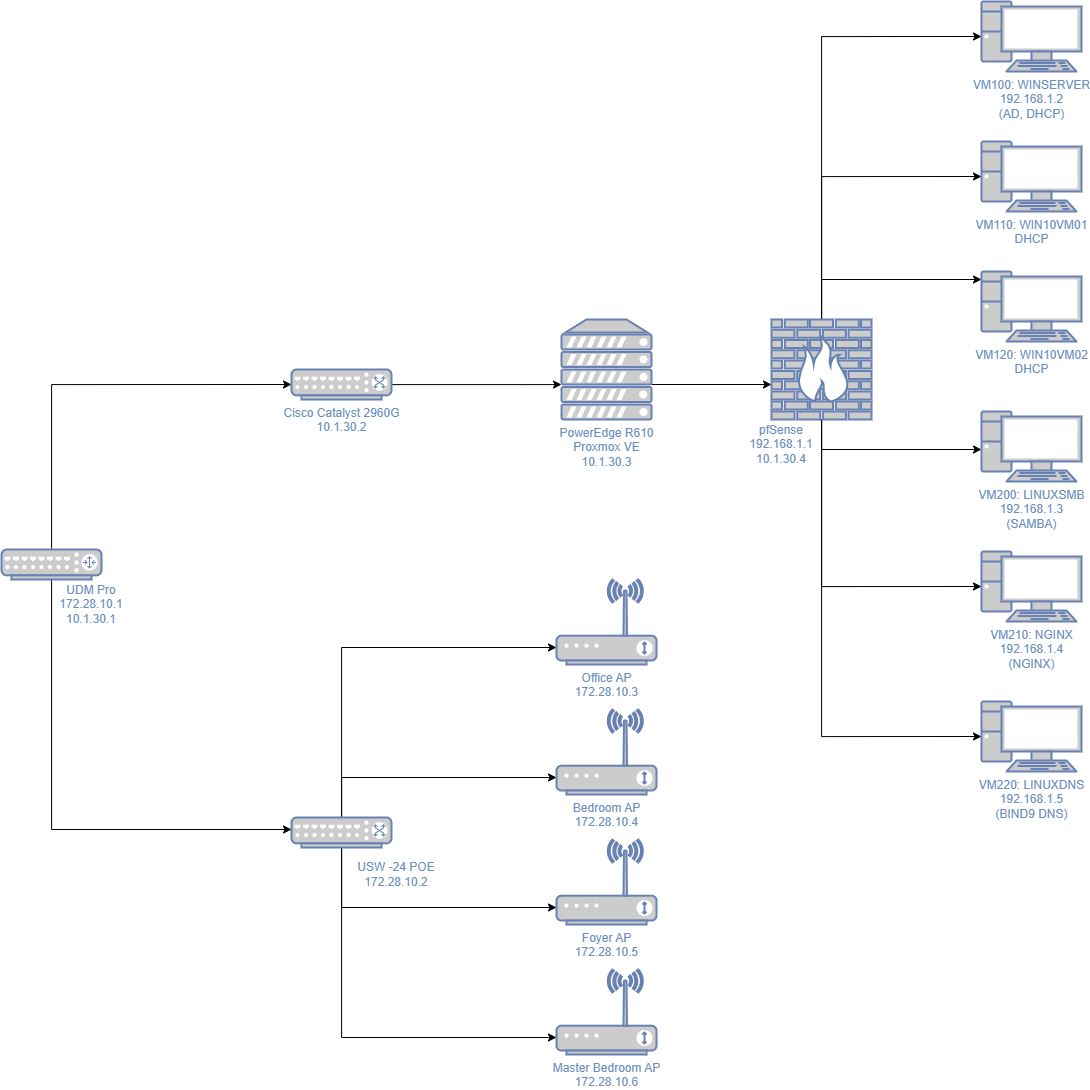

The diagram above was exported from draw.io. Its source (the exported page's mxGraphModel, read from the mxfile embedded in the PNG):
<mxGraphModel dx="3725" dy="2238" grid="1" gridSize="10" guides="1" tooltips="1" connect="1" arrows="1" fold="1" page="1" pageScale="1" pageWidth="850" pageHeight="1100" math="0" shadow="0">
  <root>
    <mxCell id="0" />
    <mxCell id="1" parent="0" />
    <mxCell id="aUPq6Rk4_FUKtkK92K74-13" style="edgeStyle=orthogonalEdgeStyle;rounded=0;orthogonalLoop=1;jettySize=auto;html=1;" edge="1" parent="1" source="aUPq6Rk4_FUKtkK92K74-4" target="aUPq6Rk4_FUKtkK92K74-8">
      <mxGeometry relative="1" as="geometry">
        <Array as="points">
          <mxPoint x="-910" y="598" />
        </Array>
      </mxGeometry>
    </mxCell>
    <mxCell id="aUPq6Rk4_FUKtkK92K74-15" style="edgeStyle=orthogonalEdgeStyle;rounded=0;orthogonalLoop=1;jettySize=auto;html=1;" edge="1" parent="1" source="aUPq6Rk4_FUKtkK92K74-4" target="aUPq6Rk4_FUKtkK92K74-9">
      <mxGeometry relative="1" as="geometry">
        <Array as="points">
          <mxPoint x="-910" y="728" />
        </Array>
      </mxGeometry>
    </mxCell>
    <mxCell id="aUPq6Rk4_FUKtkK92K74-16" style="edgeStyle=orthogonalEdgeStyle;rounded=0;orthogonalLoop=1;jettySize=auto;html=1;" edge="1" parent="1" source="aUPq6Rk4_FUKtkK92K74-4" target="aUPq6Rk4_FUKtkK92K74-10">
      <mxGeometry relative="1" as="geometry">
        <Array as="points">
          <mxPoint x="-910" y="858" />
        </Array>
      </mxGeometry>
    </mxCell>
    <mxCell id="aUPq6Rk4_FUKtkK92K74-17" style="edgeStyle=orthogonalEdgeStyle;rounded=0;orthogonalLoop=1;jettySize=auto;html=1;" edge="1" parent="1" source="aUPq6Rk4_FUKtkK92K74-4" target="aUPq6Rk4_FUKtkK92K74-7">
      <mxGeometry relative="1" as="geometry">
        <Array as="points">
          <mxPoint x="-910" y="468" />
        </Array>
      </mxGeometry>
    </mxCell>
    <mxCell id="aUPq6Rk4_FUKtkK92K74-4" value="" style="fontColor=#0066CC;verticalAlign=top;verticalLabelPosition=bottom;labelPosition=center;align=center;html=1;outlineConnect=0;fillColor=#CCCCCC;strokeColor=#6881B3;gradientColor=none;gradientDirection=north;strokeWidth=2;shape=mxgraph.networks.switch;" vertex="1" parent="1">
      <mxGeometry x="-960" y="638" width="100" height="30" as="geometry" />
    </mxCell>
    <mxCell id="aUPq6Rk4_FUKtkK92K74-18" style="edgeStyle=orthogonalEdgeStyle;rounded=0;orthogonalLoop=1;jettySize=auto;html=1;" edge="1" parent="1" source="aUPq6Rk4_FUKtkK92K74-5" target="aUPq6Rk4_FUKtkK92K74-4">
      <mxGeometry relative="1" as="geometry">
        <Array as="points">
          <mxPoint x="-1200" y="650" />
        </Array>
      </mxGeometry>
    </mxCell>
    <mxCell id="aUPq6Rk4_FUKtkK92K74-20" style="edgeStyle=orthogonalEdgeStyle;rounded=0;orthogonalLoop=1;jettySize=auto;html=1;entryX=0;entryY=0.5;entryDx=0;entryDy=0;entryPerimeter=0;" edge="1" parent="1" source="aUPq6Rk4_FUKtkK92K74-5" target="aUPq6Rk4_FUKtkK92K74-19">
      <mxGeometry relative="1" as="geometry">
        <Array as="points">
          <mxPoint x="-1200" y="205" />
        </Array>
      </mxGeometry>
    </mxCell>
    <mxCell id="aUPq6Rk4_FUKtkK92K74-5" value="" style="fontColor=#0066CC;verticalAlign=top;verticalLabelPosition=bottom;labelPosition=center;align=center;html=1;outlineConnect=0;fillColor=#CCCCCC;strokeColor=#6881B3;gradientColor=none;gradientDirection=north;strokeWidth=2;shape=mxgraph.networks.router;" vertex="1" parent="1">
      <mxGeometry x="-1250" y="370" width="100" height="30" as="geometry" />
    </mxCell>
    <mxCell id="aUPq6Rk4_FUKtkK92K74-7" value="&lt;font color=&quot;#6c8ebf&quot;&gt;Office AP&lt;br&gt;172.28.10.3&lt;/font&gt;" style="fontColor=#0066CC;verticalAlign=top;verticalLabelPosition=bottom;labelPosition=center;align=center;html=1;outlineConnect=0;fillColor=#CCCCCC;strokeColor=#6881B3;gradientColor=none;gradientDirection=north;strokeWidth=2;shape=mxgraph.networks.wireless_modem;" vertex="1" parent="1">
      <mxGeometry x="-695" y="400" width="100" height="85" as="geometry" />
    </mxCell>
    <mxCell id="aUPq6Rk4_FUKtkK92K74-8" value="&lt;font color=&quot;#6c8ebf&quot;&gt;Bedroom AP&lt;br&gt;172.28.10.4&lt;/font&gt;" style="fontColor=#0066CC;verticalAlign=top;verticalLabelPosition=bottom;labelPosition=center;align=center;html=1;outlineConnect=0;fillColor=#CCCCCC;strokeColor=#6881B3;gradientColor=none;gradientDirection=north;strokeWidth=2;shape=mxgraph.networks.wireless_modem;" vertex="1" parent="1">
      <mxGeometry x="-695" y="530" width="100" height="85" as="geometry" />
    </mxCell>
    <mxCell id="aUPq6Rk4_FUKtkK92K74-9" value="&lt;font color=&quot;#6c8ebf&quot;&gt;Foyer AP&lt;br&gt;172.28.10.5&lt;/font&gt;" style="fontColor=#0066CC;verticalAlign=top;verticalLabelPosition=bottom;labelPosition=center;align=center;html=1;outlineConnect=0;fillColor=#CCCCCC;strokeColor=#6881B3;gradientColor=none;gradientDirection=north;strokeWidth=2;shape=mxgraph.networks.wireless_modem;" vertex="1" parent="1">
      <mxGeometry x="-695" y="660" width="100" height="85" as="geometry" />
    </mxCell>
    <mxCell id="aUPq6Rk4_FUKtkK92K74-10" value="&lt;font color=&quot;#6c8ebf&quot;&gt;Master Bedroom AP&lt;br&gt;172.28.10.6&lt;/font&gt;" style="fontColor=#0066CC;verticalAlign=top;verticalLabelPosition=bottom;labelPosition=center;align=center;html=1;outlineConnect=0;fillColor=#CCCCCC;strokeColor=#6881B3;gradientColor=none;gradientDirection=north;strokeWidth=2;shape=mxgraph.networks.wireless_modem;" vertex="1" parent="1">
      <mxGeometry x="-695" y="790" width="100" height="85" as="geometry" />
    </mxCell>
    <mxCell id="aUPq6Rk4_FUKtkK92K74-22" style="edgeStyle=orthogonalEdgeStyle;rounded=0;orthogonalLoop=1;jettySize=auto;html=1;" edge="1" parent="1" source="aUPq6Rk4_FUKtkK92K74-19" target="aUPq6Rk4_FUKtkK92K74-21">
      <mxGeometry relative="1" as="geometry">
        <Array as="points">
          <mxPoint x="-730" y="205" />
          <mxPoint x="-730" y="205" />
        </Array>
      </mxGeometry>
    </mxCell>
    <mxCell id="aUPq6Rk4_FUKtkK92K74-19" value="&lt;font color=&quot;#6c8ebf&quot;&gt;Cisco Catalyst 2960G&lt;br&gt;10.1.30.2&lt;/font&gt;" style="fontColor=#0066CC;verticalAlign=top;verticalLabelPosition=bottom;labelPosition=center;align=center;html=1;outlineConnect=0;fillColor=#CCCCCC;strokeColor=#6881B3;gradientColor=none;gradientDirection=north;strokeWidth=2;shape=mxgraph.networks.switch;" vertex="1" parent="1">
      <mxGeometry x="-960" y="190" width="100" height="30" as="geometry" />
    </mxCell>
    <mxCell id="aUPq6Rk4_FUKtkK92K74-30" style="edgeStyle=orthogonalEdgeStyle;rounded=0;orthogonalLoop=1;jettySize=auto;html=1;" edge="1" parent="1">
      <mxGeometry relative="1" as="geometry">
        <mxPoint x="-600" y="205" as="sourcePoint" />
        <mxPoint x="-480" y="205" as="targetPoint" />
      </mxGeometry>
    </mxCell>
    <mxCell id="aUPq6Rk4_FUKtkK92K74-21" value="&lt;font color=&quot;#6c8ebf&quot;&gt;PowerEdge R610&lt;br&gt;Proxmox VE&lt;br&gt;10.1.30.3&lt;/font&gt;" style="fontColor=#0066CC;verticalAlign=top;verticalLabelPosition=bottom;labelPosition=center;align=center;html=1;outlineConnect=0;fillColor=#CCCCCC;strokeColor=#6881B3;gradientColor=none;gradientDirection=north;strokeWidth=2;shape=mxgraph.networks.server;" vertex="1" parent="1">
      <mxGeometry x="-690" y="140" width="90" height="100" as="geometry" />
    </mxCell>
    <mxCell id="aUPq6Rk4_FUKtkK92K74-23" value="&lt;font color=&quot;#6c8ebf&quot;&gt;UDM Pro&lt;br&gt;172.28.10.1&lt;br&gt;10.1.30.1&lt;br&gt;&lt;/font&gt;" style="text;html=1;strokeColor=none;fillColor=none;align=center;verticalAlign=middle;whiteSpace=wrap;rounded=0;" vertex="1" parent="1">
      <mxGeometry x="-1190" y="410" width="60" height="30" as="geometry" />
    </mxCell>
    <mxCell id="aUPq6Rk4_FUKtkK92K74-24" value="&lt;font color=&quot;#6c8ebf&quot;&gt;USW -24 POE&lt;br&gt;172.28.10.2&lt;/font&gt;" style="text;html=1;strokeColor=none;fillColor=none;align=center;verticalAlign=middle;whiteSpace=wrap;rounded=0;" vertex="1" parent="1">
      <mxGeometry x="-910" y="680" width="110" height="30" as="geometry" />
    </mxCell>
    <mxCell id="aUPq6Rk4_FUKtkK92K74-37" style="edgeStyle=orthogonalEdgeStyle;rounded=0;orthogonalLoop=1;jettySize=auto;html=1;entryX=0;entryY=0.5;entryDx=0;entryDy=0;entryPerimeter=0;" edge="1" parent="1" source="aUPq6Rk4_FUKtkK92K74-29" target="aUPq6Rk4_FUKtkK92K74-31">
      <mxGeometry relative="1" as="geometry">
        <Array as="points">
          <mxPoint x="-430" y="-143" />
        </Array>
      </mxGeometry>
    </mxCell>
    <mxCell id="aUPq6Rk4_FUKtkK92K74-38" style="edgeStyle=orthogonalEdgeStyle;rounded=0;orthogonalLoop=1;jettySize=auto;html=1;entryX=0;entryY=0.5;entryDx=0;entryDy=0;entryPerimeter=0;" edge="1" parent="1" source="aUPq6Rk4_FUKtkK92K74-29" target="aUPq6Rk4_FUKtkK92K74-32">
      <mxGeometry relative="1" as="geometry">
        <Array as="points">
          <mxPoint x="-430" y="-3" />
        </Array>
      </mxGeometry>
    </mxCell>
    <mxCell id="aUPq6Rk4_FUKtkK92K74-41" style="edgeStyle=orthogonalEdgeStyle;rounded=0;orthogonalLoop=1;jettySize=auto;html=1;" edge="1" parent="1" source="aUPq6Rk4_FUKtkK92K74-29" target="aUPq6Rk4_FUKtkK92K74-33">
      <mxGeometry relative="1" as="geometry">
        <Array as="points">
          <mxPoint x="-430" y="100" />
        </Array>
      </mxGeometry>
    </mxCell>
    <mxCell id="aUPq6Rk4_FUKtkK92K74-42" style="edgeStyle=orthogonalEdgeStyle;rounded=0;orthogonalLoop=1;jettySize=auto;html=1;" edge="1" parent="1" source="aUPq6Rk4_FUKtkK92K74-29" target="aUPq6Rk4_FUKtkK92K74-34">
      <mxGeometry relative="1" as="geometry">
        <Array as="points">
          <mxPoint x="-430" y="270" />
        </Array>
      </mxGeometry>
    </mxCell>
    <mxCell id="aUPq6Rk4_FUKtkK92K74-45" style="edgeStyle=orthogonalEdgeStyle;rounded=0;orthogonalLoop=1;jettySize=auto;html=1;entryX=0;entryY=0.5;entryDx=0;entryDy=0;entryPerimeter=0;" edge="1" parent="1" source="aUPq6Rk4_FUKtkK92K74-29" target="aUPq6Rk4_FUKtkK92K74-35">
      <mxGeometry relative="1" as="geometry">
        <Array as="points">
          <mxPoint x="-430" y="407" />
        </Array>
      </mxGeometry>
    </mxCell>
    <mxCell id="aUPq6Rk4_FUKtkK92K74-46" style="edgeStyle=orthogonalEdgeStyle;rounded=0;orthogonalLoop=1;jettySize=auto;html=1;entryX=0;entryY=0.5;entryDx=0;entryDy=0;entryPerimeter=0;" edge="1" parent="1" source="aUPq6Rk4_FUKtkK92K74-29" target="aUPq6Rk4_FUKtkK92K74-36">
      <mxGeometry relative="1" as="geometry">
        <Array as="points">
          <mxPoint x="-430" y="557" />
        </Array>
      </mxGeometry>
    </mxCell>
    <mxCell id="aUPq6Rk4_FUKtkK92K74-29" value="" style="fontColor=#0066CC;verticalAlign=top;verticalLabelPosition=bottom;labelPosition=center;align=center;html=1;outlineConnect=0;fillColor=#CCCCCC;strokeColor=#6881B3;gradientColor=none;gradientDirection=north;strokeWidth=2;shape=mxgraph.networks.firewall;" vertex="1" parent="1">
      <mxGeometry x="-480" y="140" width="100" height="100" as="geometry" />
    </mxCell>
    <mxCell id="aUPq6Rk4_FUKtkK92K74-31" value="&lt;font color=&quot;#6c8ebf&quot;&gt;VM100: WINSERVER&lt;br&gt;192.168.1.2&lt;br&gt;(AD, DHCP)&lt;br&gt;&lt;/font&gt;" style="fontColor=#0066CC;verticalAlign=top;verticalLabelPosition=bottom;labelPosition=center;align=center;html=1;outlineConnect=0;fillColor=#CCCCCC;strokeColor=#6881B3;gradientColor=none;gradientDirection=north;strokeWidth=2;shape=mxgraph.networks.pc;" vertex="1" parent="1">
      <mxGeometry x="-270" y="-178" width="100" height="70" as="geometry" />
    </mxCell>
    <mxCell id="aUPq6Rk4_FUKtkK92K74-32" value="&lt;font color=&quot;#6c8ebf&quot;&gt;VM110: WIN10VM01&lt;br&gt;DHCP&lt;br&gt;&lt;/font&gt;" style="fontColor=#0066CC;verticalAlign=top;verticalLabelPosition=bottom;labelPosition=center;align=center;html=1;outlineConnect=0;fillColor=#CCCCCC;strokeColor=#6881B3;gradientColor=none;gradientDirection=north;strokeWidth=2;shape=mxgraph.networks.pc;" vertex="1" parent="1">
      <mxGeometry x="-270" y="-38" width="100" height="70" as="geometry" />
    </mxCell>
    <mxCell id="aUPq6Rk4_FUKtkK92K74-33" value="&lt;font color=&quot;#6c8ebf&quot;&gt;VM120: WIN10VM02&lt;br&gt;DHCP&lt;br&gt;&lt;/font&gt;" style="fontColor=#0066CC;verticalAlign=top;verticalLabelPosition=bottom;labelPosition=center;align=center;html=1;outlineConnect=0;fillColor=#CCCCCC;strokeColor=#6881B3;gradientColor=none;gradientDirection=north;strokeWidth=2;shape=mxgraph.networks.pc;" vertex="1" parent="1">
      <mxGeometry x="-270" y="92" width="100" height="70" as="geometry" />
    </mxCell>
    <mxCell id="aUPq6Rk4_FUKtkK92K74-34" value="&lt;font color=&quot;#6c8ebf&quot;&gt;VM200: LINUXSMB&lt;br&gt;192.168.1.3&lt;br&gt;(SAMBA)&lt;br&gt;&lt;/font&gt;" style="fontColor=#0066CC;verticalAlign=top;verticalLabelPosition=bottom;labelPosition=center;align=center;html=1;outlineConnect=0;fillColor=#CCCCCC;strokeColor=#6881B3;gradientColor=none;gradientDirection=north;strokeWidth=2;shape=mxgraph.networks.pc;" vertex="1" parent="1">
      <mxGeometry x="-270" y="232" width="100" height="70" as="geometry" />
    </mxCell>
    <mxCell id="aUPq6Rk4_FUKtkK92K74-35" value="&lt;font color=&quot;#6c8ebf&quot;&gt;VM210: NGINX&lt;br&gt;192.168.1.4&lt;br&gt;(NGINX)&lt;br&gt;&lt;/font&gt;" style="fontColor=#0066CC;verticalAlign=top;verticalLabelPosition=bottom;labelPosition=center;align=center;html=1;outlineConnect=0;fillColor=#CCCCCC;strokeColor=#6881B3;gradientColor=none;gradientDirection=north;strokeWidth=2;shape=mxgraph.networks.pc;" vertex="1" parent="1">
      <mxGeometry x="-270" y="372" width="100" height="70" as="geometry" />
    </mxCell>
    <mxCell id="aUPq6Rk4_FUKtkK92K74-36" value="&lt;font color=&quot;#6c8ebf&quot;&gt;VM220: LINUXDNS&lt;br&gt;192.168.1.5&lt;br&gt;(BIND9 DNS)&lt;br&gt;&lt;/font&gt;" style="fontColor=#0066CC;verticalAlign=top;verticalLabelPosition=bottom;labelPosition=center;align=center;html=1;outlineConnect=0;fillColor=#CCCCCC;strokeColor=#6881B3;gradientColor=none;gradientDirection=north;strokeWidth=2;shape=mxgraph.networks.pc;" vertex="1" parent="1">
      <mxGeometry x="-270" y="522" width="100" height="70" as="geometry" />
    </mxCell>
    <mxCell id="aUPq6Rk4_FUKtkK92K74-44" value="&lt;font color=&quot;#6c8ebf&quot;&gt;pfSense&lt;br&gt;192.168.1.1&lt;br&gt;10.1.30.4&lt;br&gt;&lt;/font&gt;" style="text;html=1;strokeColor=none;fillColor=none;align=center;verticalAlign=middle;whiteSpace=wrap;rounded=0;" vertex="1" parent="1">
      <mxGeometry x="-500" y="250" width="60" height="30" as="geometry" />
    </mxCell>
  </root>
</mxGraphModel>